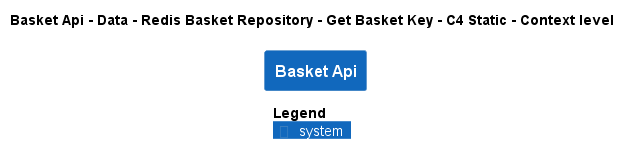

The diagram above was rendered by PlantUML. Its source (embedded in the PNG):
@startuml
!pragma layout smetana
!include ..\..\..\..\..\..\..\..\..\..\..\.c4s\C4_Context.puml

AddElementTag("c4interflow:lifecycle:new", $bgColor=green, $fontColor=#ffffff, $borderColor=green, $shadowing="False")
AddElementTag("c4interflow:lifecycle:changed", $bgColor=orange, $fontColor=#ffffff, $borderColor=orange, $shadowing="False")
AddElementTag("c4interflow:lifecycle:removed", $bgColor=red, $fontColor=#ffffff, $borderColor=red, $shadowing="False")

AddRelTag("c4interflow:lifecycle:new", $textColor=green, $lineColor=green)
AddRelTag("c4interflow:lifecycle:changed", $textColor=orange, $lineColor=orange)
AddRelTag("c4interflow:lifecycle:removed", $textColor=red, $lineColor=red)

SHOW_PERSON_PORTRAIT()
LAYOUT_TOP_DOWN()

skinparam linetype polyline

title Basket Api - Data - Redis Basket Repository - Get Basket Key - C4 Static - Context level

System(dotnet.eShop.Architecture.SoftwareSystems.BasketApi, "Basket Api", "")



SHOW_LEGEND()
@enduml